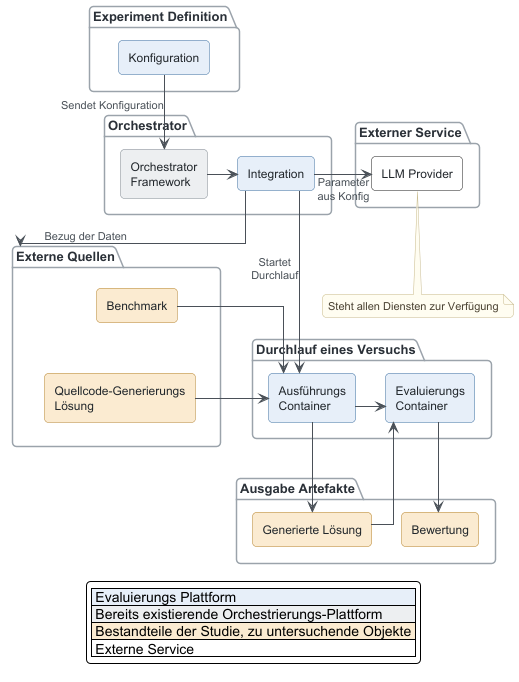

The diagram above was rendered by PlantUML. Its source (embedded in the PNG):
@startuml evaluation-platform-architecture
'=============================================================================
' Architecture of the evaluation platform.
'
' Scope: the apparatus, not any one experiment. The two things a study varies
' -- the benchmark and the code generation solution -- are deliberately left
' unnamed. Each enters through a declared interface, so the figure stays true
' whichever benchmark is graded and whichever solution is measured.
'
' Read the numbered edges in order: they are the life of a single run, from
' the configuration that declares it to the record that survives it. The
' orchestrator appears twice, once for each of its two roles, so that the run
' reads top to bottom rather than doubling back on itself.
'
' Render:  java -jar plantuml.jar -tsvg docs/architecture.puml
'=============================================================================

' The surrounding document supplies the caption; uncomment for standalone use.
' title Evaluation Platform -- Architecture

skinparam backgroundColor #FFFFFF
skinparam defaultFontName Helvetica
skinparam defaultFontSize 12
skinparam shadowing false
skinparam roundCorner 8
skinparam componentStyle rectangle
skinparam linetype ortho
skinparam ArrowColor #4A5158
skinparam ArrowFontColor #4A5158
skinparam ArrowFontSize 11
skinparam nodesep 30
skinparam ranksep 50

skinparam package {
  FontSize 13
  FontStyle bold
  FontColor #2B3138
  BackgroundColor #FFFFFF
  BorderColor #9AA2AA
}
skinparam component {
  FontColor #23282D
  FontSize 12
}
skinparam folder {
  BackgroundColor #F6F7F9
  BorderColor #7E868F
  FontColor #23282D
}
skinparam database {
  FontColor #23282D
}
skinparam cloud {
  BackgroundColor #FFFFFF
  BorderColor #7E868F
  FontColor #23282D
}
skinparam note {
  BackgroundColor #FFFCF0
  BorderColor #C6B98C
  FontColor #4A4232
  FontSize 11
}

'-- Colour carries one distinction only: who owns a part of the apparatus. ----
!$PLATFORM = "#back:E7EFF9;line:3C6E9F"
!$INFRA    = "#back:EDEFF1;line:7E868F"
!$SUBJECT  = "#back:FAEBD0;line:B5822E"

package "Experiment Definition" {
    component "Konfiguration" as CONFIG $PLATFORM
}

package "Orchestrator" {
    component "Orchestrator\nFramework" as ORCH $INFRA
    component "Integration" as INTEGRATION $PLATFORM
}

package "Externer Service" {
    component "LLM Provider" as PROVIDER #FFFFFF
}

package "Externe Quellen" {
    component "Benchmark" as BENCH $SUBJECT
    component "Quellcode-Generierungs\nLösung" as CODEGEN $SUBJECT
}

package "Durchlauf eines Versuchs" {
    component "Ausführungs\nContainer" as CONTAINER1 $PLATFORM
    component "Evaluierungs\nContainer" as CONTAINER2 $PLATFORM
}

package "Ausgabe Artefakte" {
    component "Generierte Lösung" as SOLU $SUBJECT
    component "Bewertung" as REWARD $SUBJECT
}

' ================ ALIGNMENT HINTS
BENCH -[hidden]d-> CODEGEN
CONTAINER1 -[hidden]r-> CONTAINER2
SOLU -[hidden]r-> REWARD

' ================ RELATIONS
CONFIG -d-> ORCH : Sendet Konfiguration

ORCH -r-> INTEGRATION
INTEGRATION -r-> PROVIDER : Parameter\naus Konfig

'INTEGRATION -d-> BENCH
'INTEGRATION -d-> CODEGEN
INTEGRATION -d-> "Externe Quellen" : Bezug der Daten
INTEGRATION -d-> CONTAINER1 : Startet\nDurchlauf

BENCH -r-> CONTAINER1
CODEGEN -r-> CONTAINER1

CONTAINER1 -r-> CONTAINER2

CONTAINER1 -d-> SOLU
SOLU -u-> CONTAINER2
CONTAINER2 -d-> REWARD

note bottom of PROVIDER : Steht allen Diensten zur Verfügung

'================================================================== legend ===
legend bottom
  |<#E7EFF9> Evaluierungs Plattform |
  |<#EDEFF1> Bereits existierende Orchestrierungs-Plattform |
  |<#FAEBD0> Bestandteile der Studie, zu untersuchende Objekte |
  |<#FFFFFF> Externe Service |
endlegend

@enduml